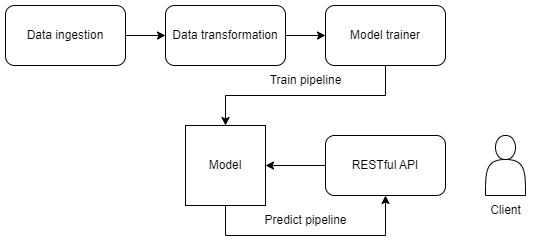

The diagram above was exported from draw.io. Its source (the exported page's mxGraphModel, read from the mxfile embedded in the PNG):
<mxGraphModel dx="777" dy="396" grid="1" gridSize="10" guides="1" tooltips="1" connect="1" arrows="1" fold="1" page="1" pageScale="1" pageWidth="850" pageHeight="1100" math="0" shadow="0">
  <root>
    <mxCell id="0" />
    <mxCell id="1" parent="0" />
    <mxCell id="Z2Ldx9u88UmJfqO2Q3-j-10" style="edgeStyle=orthogonalEdgeStyle;rounded=0;orthogonalLoop=1;jettySize=auto;html=1;entryX=0;entryY=0.5;entryDx=0;entryDy=0;" edge="1" parent="1" source="Z2Ldx9u88UmJfqO2Q3-j-1" target="Z2Ldx9u88UmJfqO2Q3-j-2">
      <mxGeometry relative="1" as="geometry" />
    </mxCell>
    <mxCell id="Z2Ldx9u88UmJfqO2Q3-j-1" value="Data ingestion" style="rounded=1;whiteSpace=wrap;html=1;" vertex="1" parent="1">
      <mxGeometry x="160" y="400" width="120" height="60" as="geometry" />
    </mxCell>
    <mxCell id="Z2Ldx9u88UmJfqO2Q3-j-11" style="edgeStyle=orthogonalEdgeStyle;rounded=0;orthogonalLoop=1;jettySize=auto;html=1;entryX=0;entryY=0.5;entryDx=0;entryDy=0;" edge="1" parent="1" source="Z2Ldx9u88UmJfqO2Q3-j-2" target="Z2Ldx9u88UmJfqO2Q3-j-3">
      <mxGeometry relative="1" as="geometry" />
    </mxCell>
    <mxCell id="Z2Ldx9u88UmJfqO2Q3-j-2" value="Data transformation" style="rounded=1;whiteSpace=wrap;html=1;" vertex="1" parent="1">
      <mxGeometry x="320" y="400" width="120" height="60" as="geometry" />
    </mxCell>
    <mxCell id="Z2Ldx9u88UmJfqO2Q3-j-7" style="edgeStyle=orthogonalEdgeStyle;rounded=0;orthogonalLoop=1;jettySize=auto;html=1;entryX=0.5;entryY=0;entryDx=0;entryDy=0;" edge="1" parent="1" source="Z2Ldx9u88UmJfqO2Q3-j-3" target="Z2Ldx9u88UmJfqO2Q3-j-4">
      <mxGeometry relative="1" as="geometry">
        <Array as="points">
          <mxPoint x="540" y="490" />
          <mxPoint x="380" y="490" />
        </Array>
      </mxGeometry>
    </mxCell>
    <mxCell id="Z2Ldx9u88UmJfqO2Q3-j-3" value="Model trainer" style="rounded=1;whiteSpace=wrap;html=1;" vertex="1" parent="1">
      <mxGeometry x="480" y="400" width="120" height="60" as="geometry" />
    </mxCell>
    <mxCell id="Z2Ldx9u88UmJfqO2Q3-j-8" style="edgeStyle=orthogonalEdgeStyle;rounded=0;orthogonalLoop=1;jettySize=auto;html=1;entryX=0.5;entryY=1;entryDx=0;entryDy=0;" edge="1" parent="1" source="Z2Ldx9u88UmJfqO2Q3-j-4" target="Z2Ldx9u88UmJfqO2Q3-j-5">
      <mxGeometry relative="1" as="geometry">
        <Array as="points">
          <mxPoint x="380" y="630" />
          <mxPoint x="540" y="630" />
        </Array>
      </mxGeometry>
    </mxCell>
    <mxCell id="Z2Ldx9u88UmJfqO2Q3-j-4" value="Model" style="whiteSpace=wrap;html=1;aspect=fixed;" vertex="1" parent="1">
      <mxGeometry x="340" y="520" width="80" height="80" as="geometry" />
    </mxCell>
    <mxCell id="Z2Ldx9u88UmJfqO2Q3-j-9" style="edgeStyle=orthogonalEdgeStyle;rounded=0;orthogonalLoop=1;jettySize=auto;html=1;entryX=1;entryY=0.5;entryDx=0;entryDy=0;" edge="1" parent="1" source="Z2Ldx9u88UmJfqO2Q3-j-5" target="Z2Ldx9u88UmJfqO2Q3-j-4">
      <mxGeometry relative="1" as="geometry" />
    </mxCell>
    <mxCell id="Z2Ldx9u88UmJfqO2Q3-j-5" value="RESTful API" style="rounded=1;whiteSpace=wrap;html=1;" vertex="1" parent="1">
      <mxGeometry x="480" y="530" width="120" height="60" as="geometry" />
    </mxCell>
    <mxCell id="Z2Ldx9u88UmJfqO2Q3-j-6" value="" style="shape=actor;whiteSpace=wrap;html=1;" vertex="1" parent="1">
      <mxGeometry x="640" y="530" width="40" height="60" as="geometry" />
    </mxCell>
    <mxCell id="Z2Ldx9u88UmJfqO2Q3-j-12" value="Train pipeline" style="text;html=1;align=center;verticalAlign=middle;resizable=0;points=[];autosize=1;strokeColor=none;fillColor=none;" vertex="1" parent="1">
      <mxGeometry x="410" y="460" width="100" height="30" as="geometry" />
    </mxCell>
    <mxCell id="Z2Ldx9u88UmJfqO2Q3-j-14" value="Predict pipeline" style="text;html=1;align=center;verticalAlign=middle;resizable=0;points=[];autosize=1;strokeColor=none;fillColor=none;" vertex="1" parent="1">
      <mxGeometry x="405" y="600" width="110" height="30" as="geometry" />
    </mxCell>
    <mxCell id="Z2Ldx9u88UmJfqO2Q3-j-15" value="Client" style="text;html=1;align=center;verticalAlign=middle;resizable=0;points=[];autosize=1;strokeColor=none;fillColor=none;" vertex="1" parent="1">
      <mxGeometry x="635" y="590" width="50" height="30" as="geometry" />
    </mxCell>
  </root>
</mxGraphModel>